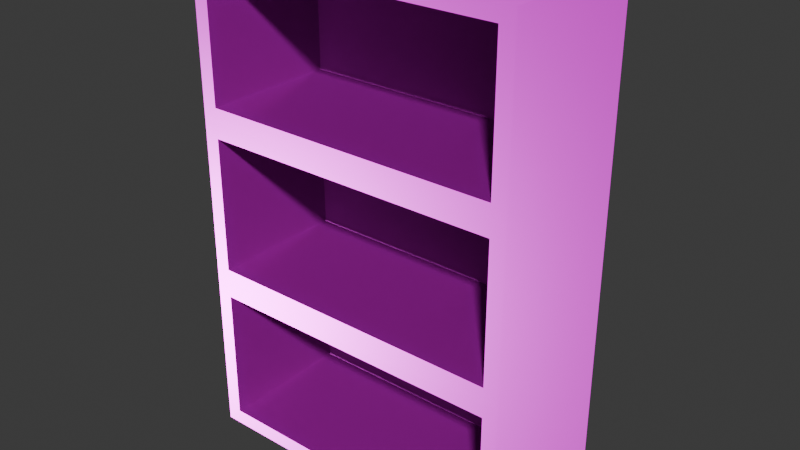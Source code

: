 # Source: book-shelf.blend  (saved by Blender 5.0.119; exported with 4.5.12 LTS)
import bpy
from mathutils import Matrix  # noqa: F401  (used for matrix-valued properties, if any)

bpy.ops.wm.read_factory_settings(use_empty=True)
scene = bpy.context.scene
scene.name = 'Scene'

# ---- collections
col_collection = bpy.data.collections.new('Collection'); scene.collection.children.link(col_collection)

# ---- images (referenced by path relative to the original .blend; pixels are not part of the script)
import os
ASSET_DIR = os.environ.get("B2B_ASSET_DIR", "")  # directory of the original .blend (textures are referenced by path, not embedded)
HERE = os.path.dirname(os.path.abspath(__file__))  # packed textures are extracted next to this script under _unpacked/

def load_image(name, relpath, width, height, colorspace="sRGB"):
    """Load a texture the original file referenced (path relative to the .blend, or extracted next to this script)."""
    p = next((c for c in (os.path.join(HERE, relpath), os.path.join(ASSET_DIR, relpath)) if relpath and os.path.exists(c)), "")
    if p:
        img = bpy.data.images.load(p, check_existing=True)
        img.name = name
    else:  # same state as the original file: an image datablock whose file is absent (Cycles renders it pink)
        img = bpy.data.images.new(name, width, height)
        img.source = "FILE"
        img.filepath = "//" + (relpath or name)
    img.colorspace_settings.name = colorspace
    return img
img_book_shelf_worm_001_height_png = load_image('book-shelf_WORM.001_Height.png', 'textures/book-shelf/book-shelf_WORM.001_Height.png', 1024, 1024, 'Non-Color')
img_book_shelf_worm_001_basecolor_png = load_image('book-shelf_WORM.001_BaseColor.png', 'textures/book-shelf/book-shelf_WORM.001_BaseColor.png', 1024, 1024, 'sRGB')
img_book_shelf_worm_001_metallic_png = load_image('book-shelf_WORM.001_Metallic.png', 'textures/book-shelf/book-shelf_WORM.001_Metallic.png', 1024, 1024, 'Non-Color')
img_book_shelf_worm_001_roughness_png = load_image('book-shelf_WORM.001_Roughness.png', 'textures/book-shelf/book-shelf_WORM.001_Roughness.png', 1024, 1024, 'Non-Color')
img_book_shelf_worm_001_normal_png = load_image('book-shelf_WORM.001_Normal.png', 'textures/book-shelf/book-shelf_WORM.001_Normal.png', 1024, 1024, 'Non-Color')

# ---- materials (node trees are filled in below, after node groups)
mat_worm_001 = bpy.data.materials.new('WORM.001')
mat_worm_001.use_backface_culling_lightprobe_volume = False
mat_worm_001.use_transparent_shadow = False

# ---- material node trees
mat_worm_001.use_nodes = True; mat_worm_001.node_tree.nodes.clear()
_N = mat_worm_001.node_tree.nodes; _L = mat_worm_001.node_tree.links
n0 = _N.new('ShaderNodeBsdfPrincipled'); n0.name = 'Principled BSDF'; n0.location = (10, 300)
n0.distribution = 'GGX'
n0.subsurface_method = 'RANDOM_WALK_SKIN'
n0.inputs[3].default_value = 1.45
n0.inputs[27].default_value = (0.0, 0.0, 0.0, 1.0)
n0.inputs[28].default_value = 1.0
n1 = _N.new('ShaderNodeOutputMaterial'); n1.name = 'Material Output'; n1.location = (300, 300)
n2 = _N.new('ShaderNodeTexImage'); n2.name = 'Image Texture'; n2.location = (84, -876)
n2.label = 'Displacement'
n2.image = img_book_shelf_worm_001_height_png
n3 = _N.new('ShaderNodeDisplacement'); n3.name = 'Displacement'; n3.location = (110, -400)
n4 = _N.new('ShaderNodeTexImage'); n4.name = 'Image Texture.001'; n4.location = (84, -36)
n4.label = 'Base Color'
n4.image = img_book_shelf_worm_001_basecolor_png
n5 = _N.new('ShaderNodeTexImage'); n5.name = 'Image Texture.002'; n5.location = (84, -316)
n5.label = 'Metallic'
n5.image = img_book_shelf_worm_001_metallic_png
n6 = _N.new('ShaderNodeTexImage'); n6.name = 'Image Texture.003'; n6.location = (84, -596)
n6.label = 'Roughness'
n6.image = img_book_shelf_worm_001_roughness_png
n7 = _N.new('ShaderNodeTexImage'); n7.name = 'Image Texture.004'; n7.location = (84, -1156)
n7.label = 'Normal'
n7.image = img_book_shelf_worm_001_normal_png
n8 = _N.new('ShaderNodeNormalMap'); n8.name = 'Normal Map'; n8.location = (-240, -620)
n9 = _N.new('ShaderNodeMapping'); n9.name = 'Mapping'; n9.location = (229, -36)
n10 = _N.new('NodeReroute'); n10.name = 'Reroute'; n10.location = (34, -706)
n10.width = 14
n10.socket_idname = 'NodeSocketVector'
n11 = _N.new('ShaderNodeTexCoord'); n11.name = 'Texture Coordinate'; n11.location = (29, -36)
n12 = _N.new('NodeFrame'); n12.name = 'Frame'; n12.location = (-1269, 336)
n12.label = 'Mapping'
n12.width = 398
n13 = _N.new('NodeFrame'); n13.name = 'Frame.001'; n13.location = (-624, 536)
n13.label = 'Textures'
n13.width = 353
n2.parent = n13
n4.parent = n13
n5.parent = n13
n6.parent = n13
n7.parent = n13
n9.parent = n12
n10.parent = n13
n11.parent = n12
_L.new(n0.outputs[0], n1.inputs[0])
_L.new(n2.outputs[0], n3.inputs[0])
_L.new(n3.outputs[0], n1.inputs[2])
_L.new(n4.outputs[0], n0.inputs[0])
_L.new(n5.outputs[0], n0.inputs[1])
_L.new(n6.outputs[0], n0.inputs[2])
_L.new(n7.outputs[0], n8.inputs[1])
_L.new(n8.outputs[0], n0.inputs[5])
_L.new(n10.outputs[0], n4.inputs[0])
_L.new(n10.outputs[0], n5.inputs[0])
_L.new(n10.outputs[0], n6.inputs[0])
_L.new(n10.outputs[0], n2.inputs[0])
_L.new(n10.outputs[0], n7.inputs[0])
_L.new(n9.outputs[0], n10.inputs[0])
_L.new(n11.outputs[2], n9.inputs[0])
n1.is_active_output = True

# ---- world
world_world = bpy.data.worlds.new('World'); scene.world = world_world
world_world.use_nodes = True; world_world.node_tree.nodes.clear()
_N = world_world.node_tree.nodes; _L = world_world.node_tree.links
n0 = _N.new('ShaderNodeOutputWorld'); n0.name = 'World Output'; n0.location = (200, 100)
n1 = _N.new('ShaderNodeBackground'); n1.name = 'Background'; n1.location = (-200, 100)
n1.inputs[0].default_value = (0.05088, 0.05088, 0.05088, 1.0)
_L.new(n1.outputs[0], n0.inputs[0])
n0.is_active_output = True
world_world.color = (0.05088, 0.05088, 0.05088)
world_world.sun_shadow_jitter_overblur = 0.0

# ---- meshes
me_book_shelf_lod_1 = bpy.data.meshes.new('Book-Shelf-LOD-1')
me_book_shelf_lod_1.from_pydata([(-0.6667, -0.4, 0.0), (-0.6667, -0.4, 2.0), (0.6667, -0.4, 0.0), (0.6667, -0.4, 2.0), (-0.6667, -0.4, 0.6667), (-0.6667, -0.4, 1.333), (0.6667, -0.4, 1.333), (0.6667, -0.4, 0.6667), (-0.6067, 0.1467, 1.393), (-0.6067, 0.1467, 1.94), (0.6067, 0.1467, 1.94), (0.6067, 0.1467, 1.393), (0.6067, -0.4, 1.393), (0.6067, -0.4, 1.94), (-0.6067, -0.4, 1.94), (-0.6067, -0.4, 1.393), (0.6067, -0.4, 0.06), (0.6067, -0.4, 0.6067), (-0.6067, -0.4, 0.6067), (-0.6067, -0.4, 0.06), (0.6067, -0.4, 0.7267), (0.6067, -0.4, 1.273), (-0.6067, -0.4, 1.273), (-0.6067, -0.4, 0.7267), (-0.6067, 0.1467, 0.06), (-0.6067, 0.1467, 0.6067), (0.6067, 0.1467, 0.6067), (0.6067, 0.1467, 0.06), (-0.6067, 0.1467, 0.7267), (-0.6067, 0.1467, 1.273), (0.6067, 0.1467, 1.273), (0.6067, 0.1467, 0.7267), (-0.6667, 0.2133, 0.6667), (-0.6667, 0.2133, 0.0), (0.6667, 0.2133, 0.0), (-0.6667, 0.2133, 2.0), (0.6667, 0.2133, 2.0), (0.6667, 0.2133, 0.6667), (-0.6667, 0.2133, 1.333), (0.6667, 0.2133, 1.333), (-0.6067, 0.2133, 1.94), (-0.6067, 0.2133, 1.393), (0.6067, 0.2133, 1.393), (0.6067, 0.2133, 1.94), (-0.6067, 0.2133, 0.6067), (-0.6067, 0.2133, 0.06), (0.6067, 0.2133, 0.06), (0.6067, 0.2133, 0.6067), (-0.6067, 0.2133, 1.273), (-0.6067, 0.2133, 0.7267), (0.6067, 0.2133, 0.7267), (0.6067, 0.2133, 1.273)], [], [(5, 38, 32, 4), (7, 37, 39, 6), (3, 36, 35, 1), (2, 34, 37, 7), (1, 35, 38, 5), (0, 33, 34, 2), (6, 39, 36, 3), (6, 3, 13, 12), (3, 1, 14, 13), (1, 5, 15, 14), (5, 6, 12, 15), (2, 7, 17, 16), (7, 4, 18, 17), (4, 0, 19, 18), (0, 2, 16, 19), (7, 6, 21, 20), (6, 5, 22, 21), (5, 4, 23, 22), (4, 7, 20, 23), (11, 8, 15, 12), (23, 20, 31, 28), (19, 16, 27, 24), (18, 19, 24, 25), (27, 16, 17, 26), (17, 18, 25, 26), (29, 22, 23, 28), (20, 21, 30, 31), (21, 22, 29, 30), (8, 9, 14, 15), (10, 11, 12, 13), (9, 10, 13, 14), (41, 40, 43, 42), (45, 44, 47, 46), (49, 48, 51, 50), (38, 35, 40, 41), (35, 36, 43, 40), (36, 39, 42, 43), (39, 38, 41, 42), (33, 32, 44, 45), (32, 37, 47, 44), (37, 34, 46, 47), (34, 33, 45, 46), (32, 38, 48, 49), (38, 39, 51, 48), (39, 37, 50, 51), (37, 32, 49, 50), (8, 11, 10, 9), (28, 31, 30, 29), (24, 27, 26, 25), (4, 32, 33, 0)])
_uv = me_book_shelf_lod_1.uv_layers.new(name='UVMap')
_uv.uv.foreach_set('vector', [0.0001604, 0.2264, 0.1086, 0.2264, 0.1086, 0.3443, 0.0001604, 0.3443, 0.4527, 0.3443, 0.3443, 0.3443, 0.3443, 0.2264, 0.4527, 0.2264, 0.3443, 0.0001604, 0.3443, 0.1086, 0.1086, 0.1086, 0.1086, 0.0001603, 0.4527, 0.4621, 0.3443, 0.4621, 0.3443, 0.3443, 0.4527, 0.3443, 0.0001604, 0.1086, 0.1086, 0.1086, 0.1086, 0.2264, 0.0001604, 0.2264, 0.1086, 0.5705, 0.1086, 0.4621, 0.3443, 0.4621, 0.3443, 0.5705, 0.4527, 0.2264, 0.3443, 0.2264, 0.3443, 0.1086, 0.4527, 0.1086, 0.08619, 0.5709, 0.204, 0.5709, 0.1934, 0.5815, 0.0968, 0.5815, 0.3007, 0.6675, 0.3007, 0.9032, 0.2901, 0.8926, 0.2901, 0.6781, 0.204, 0.9998, 0.08619, 0.9998, 0.0968, 0.9892, 0.1934, 0.9892, 0.7747, 0.3325, 0.7747, 0.0968, 0.7854, 0.1074, 0.7854, 0.3219, 0.5497, 0.4295, 0.6675, 0.4295, 0.6569, 0.4401, 0.5603, 0.4401, 0.4636, 0.0968, 0.4636, 0.3325, 0.453, 0.3219, 0.453, 0.1074, 0.6675, 0.8584, 0.5497, 0.8584, 0.5603, 0.8478, 0.6569, 0.8478, 0.453, 0.7618, 0.453, 0.5261, 0.4636, 0.5367, 0.4636, 0.7512, 0.5603, 0.0001604, 0.6781, 0.0001604, 0.6675, 0.01077, 0.5709, 0.01077, 0.7747, 0.0968, 0.7747, 0.3325, 0.7641, 0.3219, 0.7641, 0.1074, 0.6781, 0.4291, 0.5603, 0.4291, 0.5709, 0.4185, 0.6675, 0.4185, 0.4636, 0.3325, 0.4636, 0.0968, 0.4742, 0.1074, 0.4742, 0.3219, 0.0968, 0.6781, 0.0968, 0.8926, 0.0001604, 0.8926, 0.0001604, 0.6781, 0.4742, 0.3219, 0.4742, 0.1074, 0.5709, 0.1074, 0.5709, 0.3219, 0.4636, 0.7512, 0.4636, 0.5367, 0.5603, 0.5367, 0.5603, 0.7512, 0.6569, 0.8478, 0.5603, 0.8478, 0.5603, 0.7512, 0.6569, 0.7512, 0.5603, 0.5367, 0.5603, 0.4401, 0.6569, 0.4401, 0.6569, 0.5367, 0.7535, 0.5367, 0.7535, 0.7512, 0.6569, 0.7512, 0.6569, 0.5367, 0.6675, 0.3219, 0.6675, 0.4185, 0.5709, 0.4185, 0.5709, 0.3219, 0.5709, 0.01077, 0.6675, 0.01077, 0.6675, 0.1074, 0.5709, 0.1074, 0.7641, 0.1074, 0.7641, 0.3219, 0.6675, 0.3219, 0.6675, 0.1074, 0.0968, 0.8926, 0.1934, 0.8926, 0.1934, 0.9892, 0.0968, 0.9892, 0.1934, 0.6781, 0.0968, 0.6781, 0.0968, 0.5815, 0.1934, 0.5815, 0.1934, 0.8926, 0.1934, 0.6781, 0.2901, 0.6781, 0.2901, 0.8926, 0.1192, 0.2158, 0.1192, 0.1192, 0.3337, 0.1192, 0.3337, 0.2158, 0.1192, 0.4515, 0.1192, 0.3549, 0.3337, 0.3549, 0.3337, 0.4515, 0.1192, 0.3337, 0.1192, 0.237, 0.3337, 0.237, 0.3337, 0.3337, 0.1086, 0.2264, 0.1086, 0.1086, 0.1192, 0.1192, 0.1192, 0.2158, 0.1086, 0.1086, 0.3443, 0.1086, 0.3337, 0.1192, 0.1192, 0.1192, 0.3443, 0.1086, 0.3443, 0.2264, 0.3337, 0.2158, 0.3337, 0.1192, 0.3443, 0.2264, 0.1086, 0.2264, 0.1192, 0.2158, 0.3337, 0.2158, 0.1086, 0.4621, 0.1086, 0.3443, 0.1192, 0.3549, 0.1192, 0.4515, 0.1086, 0.3443, 0.3443, 0.3443, 0.3337, 0.3549, 0.1192, 0.3549, 0.3443, 0.3443, 0.3443, 0.4621, 0.3337, 0.4515, 0.3337, 0.3549, 0.3443, 0.4621, 0.1086, 0.4621, 0.1192, 0.4515, 0.3337, 0.4515, 0.1086, 0.3443, 0.1086, 0.2264, 0.1192, 0.237, 0.1192, 0.3337, 0.1086, 0.2264, 0.3443, 0.2264, 0.3337, 0.237, 0.1192, 0.237, 0.3443, 0.2264, 0.3443, 0.3443, 0.3337, 0.3337, 0.3337, 0.237, 0.3443, 0.3443, 0.1086, 0.3443, 0.1192, 0.3337, 0.3337, 0.3337, 0.0968, 0.8926, 0.0968, 0.6781, 0.1934, 0.6781, 0.1934, 0.8926, 0.5709, 0.3219, 0.5709, 0.1074, 0.6675, 0.1074, 0.6675, 0.3219, 0.5603, 0.7512, 0.5603, 0.5367, 0.6569, 0.5367, 0.6569, 0.7512, 0.0001604, 0.3443, 0.1086, 0.3443, 0.1086, 0.4621, 0.0001603, 0.4621])
me_book_shelf_lod_1.materials.append(mat_worm_001)
me_book_shelf_lod_1.update()

# ---- objects
ob_book_shelf_lod_1 = bpy.data.objects.new('Book-Shelf-LOD-1', me_book_shelf_lod_1)

# ---- transforms, parenting, visibility, modifiers, constraints
ob_book_shelf_lod_1.location = (0.0, 0.0, 0.0)

# ---- collection membership
col_collection.objects.link(ob_book_shelf_lod_1)

# ---- scene / render settings (as saved in the file)
scene.frame_start = 1; scene.frame_end = 250; scene.frame_set(1)
scene.render.engine = 'BLENDER_EEVEE_NEXT'
scene.render.bake_bias = 0.0
scene.render.bake_samples = 0
scene.cycles.sampling_pattern = 'TABULATED_SOBOL'
scene.eevee.use_volume_custom_range = False
bpy.context.view_layer.update()

# ---- added for rendering (the .blend has no active camera and no usable light): camera, sun
cam_auto = bpy.data.cameras.new('AutoCamera')
cam_auto.lens = 50.0
cam_auto.sensor_width = 36.0
cam_auto.clip_end = 1000.0
ob_auto_camera = bpy.data.objects.new('AutoCamera', cam_auto)
scene.collection.objects.link(ob_auto_camera)
ob_auto_camera.location = (2.29518, -2.84755, 2.83612)
ob_auto_camera.rotation_euler = (1.09748, -7.21219e-08, 0.694738)
scene.camera = ob_auto_camera
light_auto_sun = bpy.data.lights.new('AutoSun', 'SUN')
light_auto_sun.energy = 3.0
light_auto_sun.angle = 0.0523599
ob_auto_sun = bpy.data.objects.new('AutoSun', light_auto_sun)
scene.collection.objects.link(ob_auto_sun)
ob_auto_sun.rotation_euler = (0.872665, 0.174533, 0.523599)
bpy.context.view_layer.update()
